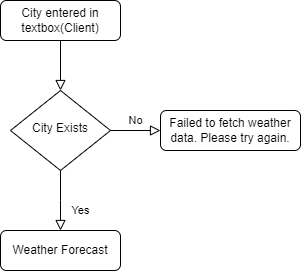

The diagram above was exported from draw.io. Its source (the exported page's mxGraphModel, read from the mxfile embedded in the PNG):
<mxGraphModel dx="1434" dy="760" grid="1" gridSize="10" guides="1" tooltips="1" connect="1" arrows="1" fold="1" page="1" pageScale="1" pageWidth="827" pageHeight="1169" math="0" shadow="0">
  <root>
    <mxCell id="WIyWlLk6GJQsqaUBKTNV-0" />
    <mxCell id="WIyWlLk6GJQsqaUBKTNV-1" parent="WIyWlLk6GJQsqaUBKTNV-0" />
    <mxCell id="WIyWlLk6GJQsqaUBKTNV-2" value="" style="rounded=0;html=1;jettySize=auto;orthogonalLoop=1;fontSize=11;endArrow=block;endFill=0;endSize=8;strokeWidth=1;shadow=0;labelBackgroundColor=none;edgeStyle=orthogonalEdgeStyle;" parent="WIyWlLk6GJQsqaUBKTNV-1" source="WIyWlLk6GJQsqaUBKTNV-3" target="WIyWlLk6GJQsqaUBKTNV-6" edge="1">
      <mxGeometry relative="1" as="geometry" />
    </mxCell>
    <mxCell id="WIyWlLk6GJQsqaUBKTNV-3" value="City entered in textbox(Client)" style="rounded=1;whiteSpace=wrap;html=1;fontSize=12;glass=0;strokeWidth=1;shadow=0;" parent="WIyWlLk6GJQsqaUBKTNV-1" vertex="1">
      <mxGeometry x="160" y="80" width="120" height="40" as="geometry" />
    </mxCell>
    <mxCell id="WIyWlLk6GJQsqaUBKTNV-5" value="No" style="edgeStyle=orthogonalEdgeStyle;rounded=0;html=1;jettySize=auto;orthogonalLoop=1;fontSize=11;endArrow=block;endFill=0;endSize=8;strokeWidth=1;shadow=0;labelBackgroundColor=none;" parent="WIyWlLk6GJQsqaUBKTNV-1" source="WIyWlLk6GJQsqaUBKTNV-6" target="WIyWlLk6GJQsqaUBKTNV-7" edge="1">
      <mxGeometry y="10" relative="1" as="geometry">
        <mxPoint as="offset" />
      </mxGeometry>
    </mxCell>
    <mxCell id="WIyWlLk6GJQsqaUBKTNV-6" value="City Exists" style="rhombus;whiteSpace=wrap;html=1;shadow=0;fontFamily=Helvetica;fontSize=12;align=center;strokeWidth=1;spacing=6;spacingTop=-4;" parent="WIyWlLk6GJQsqaUBKTNV-1" vertex="1">
      <mxGeometry x="170" y="170" width="100" height="80" as="geometry" />
    </mxCell>
    <mxCell id="WIyWlLk6GJQsqaUBKTNV-7" value="Failed to fetch weather data. Please try again." style="rounded=1;whiteSpace=wrap;html=1;fontSize=12;glass=0;strokeWidth=1;shadow=0;" parent="WIyWlLk6GJQsqaUBKTNV-1" vertex="1">
      <mxGeometry x="320" y="190" width="140" height="40" as="geometry" />
    </mxCell>
    <mxCell id="WIyWlLk6GJQsqaUBKTNV-8" value="Yes" style="rounded=0;html=1;jettySize=auto;orthogonalLoop=1;fontSize=11;endArrow=block;endFill=0;endSize=8;strokeWidth=1;shadow=0;labelBackgroundColor=none;edgeStyle=orthogonalEdgeStyle;exitX=0.5;exitY=1;exitDx=0;exitDy=0;" parent="WIyWlLk6GJQsqaUBKTNV-1" source="WIyWlLk6GJQsqaUBKTNV-6" edge="1">
      <mxGeometry x="0.3333" y="20" relative="1" as="geometry">
        <mxPoint as="offset" />
        <mxPoint x="220" y="370" as="sourcePoint" />
        <mxPoint x="220" y="310" as="targetPoint" />
      </mxGeometry>
    </mxCell>
    <mxCell id="WIyWlLk6GJQsqaUBKTNV-11" value="Weather Forecast" style="rounded=1;whiteSpace=wrap;html=1;fontSize=12;glass=0;strokeWidth=1;shadow=0;" parent="WIyWlLk6GJQsqaUBKTNV-1" vertex="1">
      <mxGeometry x="160" y="310" width="120" height="40" as="geometry" />
    </mxCell>
  </root>
</mxGraphModel>